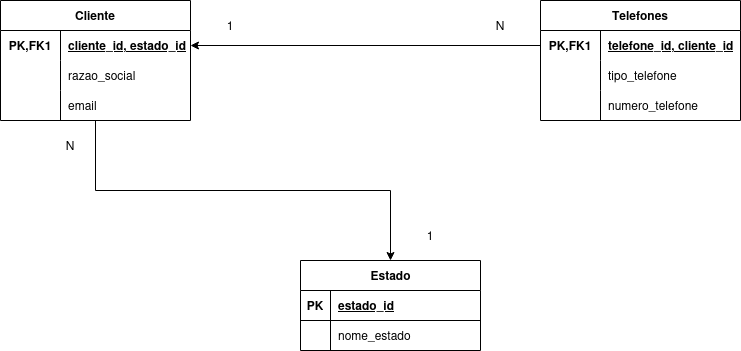

The diagram above was exported from draw.io. Its source (the exported page's mxGraphModel, read from the mxfile embedded in the PNG):
<mxGraphModel dx="1114" dy="499" grid="1" gridSize="10" guides="1" tooltips="1" connect="1" arrows="1" fold="1" page="1" pageScale="1" pageWidth="850" pageHeight="1100" math="0" shadow="0">
  <root>
    <mxCell id="0" />
    <mxCell id="1" parent="0" />
    <mxCell id="MG0KEzWxbtfsoUZh_Sku-73" style="edgeStyle=orthogonalEdgeStyle;rounded=0;orthogonalLoop=1;jettySize=auto;html=1;exitX=0.5;exitY=1;exitDx=0;exitDy=0;entryX=0.5;entryY=0;entryDx=0;entryDy=0;" edge="1" parent="1" source="MG0KEzWxbtfsoUZh_Sku-27" target="MG0KEzWxbtfsoUZh_Sku-56">
      <mxGeometry relative="1" as="geometry">
        <mxPoint x="115" y="360" as="targetPoint" />
      </mxGeometry>
    </mxCell>
    <mxCell id="MG0KEzWxbtfsoUZh_Sku-27" value="&lt;div&gt;Cliente&lt;/div&gt;" style="shape=table;startSize=30;container=1;collapsible=1;childLayout=tableLayout;fixedRows=1;rowLines=0;fontStyle=1;align=center;resizeLast=1;html=1;whiteSpace=wrap;" vertex="1" parent="1">
      <mxGeometry x="20" y="30" width="190" height="120" as="geometry" />
    </mxCell>
    <mxCell id="MG0KEzWxbtfsoUZh_Sku-28" value="" style="shape=tableRow;horizontal=0;startSize=0;swimlaneHead=0;swimlaneBody=0;fillColor=none;collapsible=0;dropTarget=0;points=[[0,0.5],[1,0.5]];portConstraint=eastwest;top=0;left=0;right=0;bottom=0;html=1;" vertex="1" parent="MG0KEzWxbtfsoUZh_Sku-27">
      <mxGeometry y="30" width="190" height="30" as="geometry" />
    </mxCell>
    <mxCell id="MG0KEzWxbtfsoUZh_Sku-29" value="PK,FK1" style="shape=partialRectangle;connectable=0;fillColor=none;top=0;left=0;bottom=0;right=0;fontStyle=1;overflow=hidden;html=1;whiteSpace=wrap;" vertex="1" parent="MG0KEzWxbtfsoUZh_Sku-28">
      <mxGeometry width="60" height="30" as="geometry">
        <mxRectangle width="60" height="30" as="alternateBounds" />
      </mxGeometry>
    </mxCell>
    <mxCell id="MG0KEzWxbtfsoUZh_Sku-30" value="&lt;div&gt;cliente_id, estado_id&lt;/div&gt;" style="shape=partialRectangle;connectable=0;fillColor=none;top=0;left=0;bottom=0;right=0;align=left;spacingLeft=6;fontStyle=5;overflow=hidden;html=1;whiteSpace=wrap;" vertex="1" parent="MG0KEzWxbtfsoUZh_Sku-28">
      <mxGeometry x="60" width="130" height="30" as="geometry">
        <mxRectangle width="130" height="30" as="alternateBounds" />
      </mxGeometry>
    </mxCell>
    <mxCell id="MG0KEzWxbtfsoUZh_Sku-34" value="" style="shape=tableRow;horizontal=0;startSize=0;swimlaneHead=0;swimlaneBody=0;fillColor=none;collapsible=0;dropTarget=0;points=[[0,0.5],[1,0.5]];portConstraint=eastwest;top=0;left=0;right=0;bottom=0;html=1;" vertex="1" parent="MG0KEzWxbtfsoUZh_Sku-27">
      <mxGeometry y="60" width="190" height="30" as="geometry" />
    </mxCell>
    <mxCell id="MG0KEzWxbtfsoUZh_Sku-35" value="" style="shape=partialRectangle;connectable=0;fillColor=none;top=0;left=0;bottom=0;right=0;editable=1;overflow=hidden;html=1;whiteSpace=wrap;" vertex="1" parent="MG0KEzWxbtfsoUZh_Sku-34">
      <mxGeometry width="60" height="30" as="geometry">
        <mxRectangle width="60" height="30" as="alternateBounds" />
      </mxGeometry>
    </mxCell>
    <mxCell id="MG0KEzWxbtfsoUZh_Sku-36" value="razao_social" style="shape=partialRectangle;connectable=0;fillColor=none;top=0;left=0;bottom=0;right=0;align=left;spacingLeft=6;overflow=hidden;html=1;whiteSpace=wrap;" vertex="1" parent="MG0KEzWxbtfsoUZh_Sku-34">
      <mxGeometry x="60" width="130" height="30" as="geometry">
        <mxRectangle width="130" height="30" as="alternateBounds" />
      </mxGeometry>
    </mxCell>
    <mxCell id="MG0KEzWxbtfsoUZh_Sku-37" value="" style="shape=tableRow;horizontal=0;startSize=0;swimlaneHead=0;swimlaneBody=0;fillColor=none;collapsible=0;dropTarget=0;points=[[0,0.5],[1,0.5]];portConstraint=eastwest;top=0;left=0;right=0;bottom=0;html=1;" vertex="1" parent="MG0KEzWxbtfsoUZh_Sku-27">
      <mxGeometry y="90" width="190" height="30" as="geometry" />
    </mxCell>
    <mxCell id="MG0KEzWxbtfsoUZh_Sku-38" value="" style="shape=partialRectangle;connectable=0;fillColor=none;top=0;left=0;bottom=0;right=0;editable=1;overflow=hidden;html=1;whiteSpace=wrap;" vertex="1" parent="MG0KEzWxbtfsoUZh_Sku-37">
      <mxGeometry width="60" height="30" as="geometry">
        <mxRectangle width="60" height="30" as="alternateBounds" />
      </mxGeometry>
    </mxCell>
    <mxCell id="MG0KEzWxbtfsoUZh_Sku-39" value="&lt;div&gt;email&lt;/div&gt;" style="shape=partialRectangle;connectable=0;fillColor=none;top=0;left=0;bottom=0;right=0;align=left;spacingLeft=6;overflow=hidden;html=1;whiteSpace=wrap;" vertex="1" parent="MG0KEzWxbtfsoUZh_Sku-37">
      <mxGeometry x="60" width="130" height="30" as="geometry">
        <mxRectangle width="130" height="30" as="alternateBounds" />
      </mxGeometry>
    </mxCell>
    <mxCell id="MG0KEzWxbtfsoUZh_Sku-43" value="&lt;div&gt;Telefones&lt;/div&gt;" style="shape=table;startSize=30;container=1;collapsible=1;childLayout=tableLayout;fixedRows=1;rowLines=0;fontStyle=1;align=center;resizeLast=1;html=1;whiteSpace=wrap;" vertex="1" parent="1">
      <mxGeometry x="560" y="30" width="200" height="120" as="geometry" />
    </mxCell>
    <mxCell id="MG0KEzWxbtfsoUZh_Sku-44" value="" style="shape=tableRow;horizontal=0;startSize=0;swimlaneHead=0;swimlaneBody=0;fillColor=none;collapsible=0;dropTarget=0;points=[[0,0.5],[1,0.5]];portConstraint=eastwest;top=0;left=0;right=0;bottom=0;html=1;" vertex="1" parent="MG0KEzWxbtfsoUZh_Sku-43">
      <mxGeometry y="30" width="200" height="30" as="geometry" />
    </mxCell>
    <mxCell id="MG0KEzWxbtfsoUZh_Sku-45" value="PK,FK1" style="shape=partialRectangle;connectable=0;fillColor=none;top=0;left=0;bottom=0;right=0;fontStyle=1;overflow=hidden;html=1;whiteSpace=wrap;" vertex="1" parent="MG0KEzWxbtfsoUZh_Sku-44">
      <mxGeometry width="60" height="30" as="geometry">
        <mxRectangle width="60" height="30" as="alternateBounds" />
      </mxGeometry>
    </mxCell>
    <mxCell id="MG0KEzWxbtfsoUZh_Sku-46" value="&lt;div&gt;telefone_id, cliente_id&lt;/div&gt;" style="shape=partialRectangle;connectable=0;fillColor=none;top=0;left=0;bottom=0;right=0;align=left;spacingLeft=6;fontStyle=5;overflow=hidden;html=1;whiteSpace=wrap;" vertex="1" parent="MG0KEzWxbtfsoUZh_Sku-44">
      <mxGeometry x="60" width="140" height="30" as="geometry">
        <mxRectangle width="140" height="30" as="alternateBounds" />
      </mxGeometry>
    </mxCell>
    <mxCell id="MG0KEzWxbtfsoUZh_Sku-50" value="" style="shape=tableRow;horizontal=0;startSize=0;swimlaneHead=0;swimlaneBody=0;fillColor=none;collapsible=0;dropTarget=0;points=[[0,0.5],[1,0.5]];portConstraint=eastwest;top=0;left=0;right=0;bottom=0;html=1;" vertex="1" parent="MG0KEzWxbtfsoUZh_Sku-43">
      <mxGeometry y="60" width="200" height="30" as="geometry" />
    </mxCell>
    <mxCell id="MG0KEzWxbtfsoUZh_Sku-51" value="" style="shape=partialRectangle;connectable=0;fillColor=none;top=0;left=0;bottom=0;right=0;editable=1;overflow=hidden;html=1;whiteSpace=wrap;" vertex="1" parent="MG0KEzWxbtfsoUZh_Sku-50">
      <mxGeometry width="60" height="30" as="geometry">
        <mxRectangle width="60" height="30" as="alternateBounds" />
      </mxGeometry>
    </mxCell>
    <mxCell id="MG0KEzWxbtfsoUZh_Sku-52" value="tipo_telefone" style="shape=partialRectangle;connectable=0;fillColor=none;top=0;left=0;bottom=0;right=0;align=left;spacingLeft=6;overflow=hidden;html=1;whiteSpace=wrap;" vertex="1" parent="MG0KEzWxbtfsoUZh_Sku-50">
      <mxGeometry x="60" width="140" height="30" as="geometry">
        <mxRectangle width="140" height="30" as="alternateBounds" />
      </mxGeometry>
    </mxCell>
    <mxCell id="MG0KEzWxbtfsoUZh_Sku-53" value="" style="shape=tableRow;horizontal=0;startSize=0;swimlaneHead=0;swimlaneBody=0;fillColor=none;collapsible=0;dropTarget=0;points=[[0,0.5],[1,0.5]];portConstraint=eastwest;top=0;left=0;right=0;bottom=0;html=1;" vertex="1" parent="MG0KEzWxbtfsoUZh_Sku-43">
      <mxGeometry y="90" width="200" height="30" as="geometry" />
    </mxCell>
    <mxCell id="MG0KEzWxbtfsoUZh_Sku-54" value="" style="shape=partialRectangle;connectable=0;fillColor=none;top=0;left=0;bottom=0;right=0;editable=1;overflow=hidden;html=1;whiteSpace=wrap;" vertex="1" parent="MG0KEzWxbtfsoUZh_Sku-53">
      <mxGeometry width="60" height="30" as="geometry">
        <mxRectangle width="60" height="30" as="alternateBounds" />
      </mxGeometry>
    </mxCell>
    <mxCell id="MG0KEzWxbtfsoUZh_Sku-55" value="&lt;div&gt;numero_telefone&lt;/div&gt;" style="shape=partialRectangle;connectable=0;fillColor=none;top=0;left=0;bottom=0;right=0;align=left;spacingLeft=6;overflow=hidden;html=1;whiteSpace=wrap;" vertex="1" parent="MG0KEzWxbtfsoUZh_Sku-53">
      <mxGeometry x="60" width="140" height="30" as="geometry">
        <mxRectangle width="140" height="30" as="alternateBounds" />
      </mxGeometry>
    </mxCell>
    <mxCell id="MG0KEzWxbtfsoUZh_Sku-56" value="&lt;div&gt;Estado&lt;/div&gt;" style="shape=table;startSize=30;container=1;collapsible=1;childLayout=tableLayout;fixedRows=1;rowLines=0;fontStyle=1;align=center;resizeLast=1;html=1;" vertex="1" parent="1">
      <mxGeometry x="320" y="290" width="180" height="90" as="geometry" />
    </mxCell>
    <mxCell id="MG0KEzWxbtfsoUZh_Sku-57" value="" style="shape=tableRow;horizontal=0;startSize=0;swimlaneHead=0;swimlaneBody=0;fillColor=none;collapsible=0;dropTarget=0;points=[[0,0.5],[1,0.5]];portConstraint=eastwest;top=0;left=0;right=0;bottom=1;" vertex="1" parent="MG0KEzWxbtfsoUZh_Sku-56">
      <mxGeometry y="30" width="180" height="30" as="geometry" />
    </mxCell>
    <mxCell id="MG0KEzWxbtfsoUZh_Sku-58" value="PK" style="shape=partialRectangle;connectable=0;fillColor=none;top=0;left=0;bottom=0;right=0;fontStyle=1;overflow=hidden;whiteSpace=wrap;html=1;" vertex="1" parent="MG0KEzWxbtfsoUZh_Sku-57">
      <mxGeometry width="30" height="30" as="geometry">
        <mxRectangle width="30" height="30" as="alternateBounds" />
      </mxGeometry>
    </mxCell>
    <mxCell id="MG0KEzWxbtfsoUZh_Sku-59" value="&lt;div&gt;estado_id&lt;/div&gt;" style="shape=partialRectangle;connectable=0;fillColor=none;top=0;left=0;bottom=0;right=0;align=left;spacingLeft=6;fontStyle=5;overflow=hidden;whiteSpace=wrap;html=1;" vertex="1" parent="MG0KEzWxbtfsoUZh_Sku-57">
      <mxGeometry x="30" width="150" height="30" as="geometry">
        <mxRectangle width="150" height="30" as="alternateBounds" />
      </mxGeometry>
    </mxCell>
    <mxCell id="MG0KEzWxbtfsoUZh_Sku-66" value="" style="shape=tableRow;horizontal=0;startSize=0;swimlaneHead=0;swimlaneBody=0;fillColor=none;collapsible=0;dropTarget=0;points=[[0,0.5],[1,0.5]];portConstraint=eastwest;top=0;left=0;right=0;bottom=0;" vertex="1" parent="MG0KEzWxbtfsoUZh_Sku-56">
      <mxGeometry y="60" width="180" height="30" as="geometry" />
    </mxCell>
    <mxCell id="MG0KEzWxbtfsoUZh_Sku-67" value="" style="shape=partialRectangle;connectable=0;fillColor=none;top=0;left=0;bottom=0;right=0;editable=1;overflow=hidden;whiteSpace=wrap;html=1;" vertex="1" parent="MG0KEzWxbtfsoUZh_Sku-66">
      <mxGeometry width="30" height="30" as="geometry">
        <mxRectangle width="30" height="30" as="alternateBounds" />
      </mxGeometry>
    </mxCell>
    <mxCell id="MG0KEzWxbtfsoUZh_Sku-68" value="&lt;div&gt;nome_estado&lt;/div&gt;" style="shape=partialRectangle;connectable=0;fillColor=none;top=0;left=0;bottom=0;right=0;align=left;spacingLeft=6;overflow=hidden;whiteSpace=wrap;html=1;" vertex="1" parent="MG0KEzWxbtfsoUZh_Sku-66">
      <mxGeometry x="30" width="150" height="30" as="geometry">
        <mxRectangle width="150" height="30" as="alternateBounds" />
      </mxGeometry>
    </mxCell>
    <mxCell id="MG0KEzWxbtfsoUZh_Sku-74" style="edgeStyle=orthogonalEdgeStyle;rounded=0;orthogonalLoop=1;jettySize=auto;html=1;exitX=0;exitY=0.5;exitDx=0;exitDy=0;entryX=1;entryY=0.5;entryDx=0;entryDy=0;" edge="1" parent="1" source="MG0KEzWxbtfsoUZh_Sku-44" target="MG0KEzWxbtfsoUZh_Sku-28">
      <mxGeometry relative="1" as="geometry" />
    </mxCell>
    <mxCell id="MG0KEzWxbtfsoUZh_Sku-75" value="&lt;div&gt;1&lt;/div&gt;" style="text;html=1;align=center;verticalAlign=middle;whiteSpace=wrap;rounded=0;" vertex="1" parent="1">
      <mxGeometry x="220" y="40" width="60" height="30" as="geometry" />
    </mxCell>
    <mxCell id="MG0KEzWxbtfsoUZh_Sku-84" value="&lt;div&gt;N&lt;/div&gt;" style="text;html=1;align=center;verticalAlign=middle;whiteSpace=wrap;rounded=0;" vertex="1" parent="1">
      <mxGeometry x="490" y="40" width="60" height="30" as="geometry" />
    </mxCell>
    <mxCell id="MG0KEzWxbtfsoUZh_Sku-85" value="&lt;div&gt;N&lt;/div&gt;" style="text;html=1;align=center;verticalAlign=middle;whiteSpace=wrap;rounded=0;" vertex="1" parent="1">
      <mxGeometry x="60" y="160" width="60" height="30" as="geometry" />
    </mxCell>
    <mxCell id="MG0KEzWxbtfsoUZh_Sku-86" value="&lt;div&gt;1&lt;/div&gt;" style="text;html=1;align=center;verticalAlign=middle;whiteSpace=wrap;rounded=0;" vertex="1" parent="1">
      <mxGeometry x="420" y="250" width="60" height="30" as="geometry" />
    </mxCell>
  </root>
</mxGraphModel>